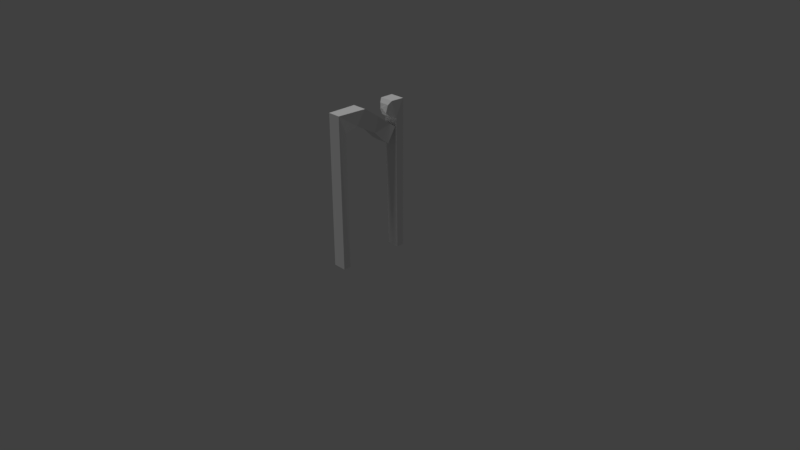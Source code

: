 # Source: cave_supporter_2.blend  (saved by Blender 2.79.0; exported with 4.5.12 LTS)
import bpy
from mathutils import Matrix  # noqa: F401  (used for matrix-valued properties, if any)

bpy.ops.wm.read_factory_settings(use_empty=True)
scene = bpy.context.scene
scene.name = 'Scene'

# ---- collections
col_collection_1 = bpy.data.collections.new('Collection 1'); scene.collection.children.link(col_collection_1)

# ---- materials (node trees are filled in below, after node groups)
mat_final = bpy.data.materials.new('final')
mat_final.alpha_threshold = 0.0
mat_final.use_transparent_shadow = False
mat_final.roughness = 0.5
mat_final.specular_intensity = 0.0

# ---- material node trees

# ---- world
world_world = bpy.data.worlds.new('World'); scene.world = world_world
world_world.color = (0.05088, 0.05088, 0.05088)
world_world.use_sun_shadow = False
world_world.sun_shadow_jitter_overblur = 0.0
world_world.cycles.sampling_method = 'MANUAL'

# ---- cameras
cam_camera = bpy.data.cameras.new('Camera')
cam_camera.clip_end = 100.0
cam_camera.lens = 35.0
cam_camera.sensor_width = 32.0
cam_camera.sensor_height = 18.0
cam_camera.ortho_scale = 7.314
cam_camera.dof.focus_distance = 0.0
cam_camera.dof.aperture_fstop = 128.0

# ---- lights
light_lamp = bpy.data.lights.new('Lamp', 'SUN')
light_lamp.transmission_factor = 0.0
light_lamp.cutoff_distance = 30.0
light_lamp.angle = 0.1993
light_lamp.energy = 0.93
light_lamp.shadow_buffer_clip_start = 1.001
light_lamp.shadow_soft_size = 0.1
light_lamp.shadow_cascade_max_distance = 1000.0

# ---- meshes
me_cube_001 = bpy.data.meshes.new('Cube.001')
me_cube_001.from_pydata([(0.1, 0.5, -2.98e-07), (0.1, 0.5, 2.0), (-0.1, 0.5, -2.98e-07), (-0.1, 0.5, 2.0), (-0.06697, 0.4034, -2.98e-07), (0.1, 0.4034, -2.98e-07), (0.1, 0.3872, 1.778), (-0.1, 0.3872, 1.778), (-0.1, 0.3679, 1.78), (0.1, 0.3679, 1.78), (0.09076, 0.3237, 1.998), (-0.1, 0.3237, 1.998), (-0.0686, 0.3124, 1.794), (0.07508, 0.3124, 1.794), (0.06844, 0.2806, 1.951), (-0.0686, 0.2806, 1.951), (0.008049, 0.2817, 1.807), (0.06493, 0.2498, 1.851), (0.004881, 0.2355, 1.912), (-0.04937, 0.2659, 1.871), (0.1, -0.5, -2.98e-07), (0.08625, -0.5, 2.0), (-0.07872, -0.5, -2.98e-07), (-0.08529, -0.5, 2.0), (0.1, 0.09511, 1.858), (-0.08768, 0.09511, 1.858), (-0.1, -0.1098, 2.001), (0.1, -0.1098, 2.001), (0.08502, 0.3, 1.715), (-0.1, 0.3, 1.715), (0.1, 0.1727, 1.532), (-0.1, 0.03866, 1.665), (0.1, 0.03866, 1.665), (0.1, -0.3988, -2.98e-07), (-0.1, 0.1727, 1.532), (-0.07872, -0.3988, -2.98e-07), (-0.1, -0.2372, 1.819), (0.1, -0.2372, 1.819), (0.1, -0.4124, 1.778), (-0.1, -0.4124, 1.778), (-0.1, 0.2512, 1.477), (0.1, 0.2512, 1.477), (0.09076, 0.3786, 1.66), (-0.1, 0.3786, 1.66), (-0.0502, 0.2885, 1.508), (0.05182, 0.2885, 1.508), (0.04711, 0.3656, 1.591), (-0.0502, 0.3656, 1.591)], [], [(0, 1, 6, 5), (2, 3, 1, 0), (4, 7, 3, 2), (5, 4, 2, 0), (6, 7, 4, 5), (6, 9, 8, 7), (3, 7, 8, 11), (6, 1, 10, 9), (11, 10, 1, 3), (9, 10, 14, 13), (10, 11, 15, 14), (11, 8, 12, 15), (8, 9, 13, 12), (14, 15, 19, 18), (15, 12, 16, 19), (12, 13, 17, 16), (13, 14, 18, 17), (17, 18, 19, 16), (20, 21, 23, 22), (22, 23, 39, 35), (20, 22, 35, 33), (23, 21, 27, 26), (25, 24, 28, 29), (26, 27, 24, 25), (29, 28, 42, 43), (32, 30, 28, 24), (34, 31, 25, 29), (37, 32, 24, 27), (31, 36, 26, 25), (33, 38, 21, 20), (35, 39, 38, 33), (30, 32, 31, 34), (32, 37, 36, 31), (37, 38, 39, 36), (21, 38, 37, 27), (39, 23, 26, 36), (40, 41, 30, 34), (43, 40, 34, 29), (41, 42, 28, 30), (42, 41, 45, 46), (43, 42, 46, 47), (40, 43, 47, 44), (41, 40, 44, 45), (45, 44, 47, 46)])
_uv = me_cube_001.uv_layers.new(name='UVMap')
_uv.uv.foreach_set('vector', [0.844, 0.6495, 0.844, 0.9388, 0.8175, 0.9066, 0.8213, 0.6495, 0.1523, 0.05152, 0.386, 0.05152, 0.386, 0.3478, 0.1523, 0.3478, 0.8185, 0.6432, 0.8174, 0.3888, 0.8438, 0.3559, 0.8438, 0.6495, 0.3844, 0.3478, 0.3844, 0.5952, 0.3617, 0.6441, 0.3617, 0.3478, 0.386, 0.6513, 0.386, 0.3559, 0.5951, 0.4044, 0.5951, 0.6511, 0.6279, 0.9485, 0.6233, 0.9485, 0.6233, 0.6522, 0.6279, 0.6522, 0.8438, 0.3559, 0.8174, 0.3888, 0.8128, 0.3886, 0.8025, 0.3567, 0.8175, 0.9066, 0.844, 0.9388, 0.8025, 0.9414, 0.813, 0.9069, 0.822, 0.3478, 0.822, 0.06522, 0.8633, 0.05152, 0.8633, 0.3478, 0.3857, 0.9405, 0.3598, 0.9259, 0.365, 0.892, 0.3837, 0.9024, 0.822, 0.06522, 0.822, 0.3478, 0.8124, 0.3013, 0.8124, 0.09827, 0.3598, 0.6441, 0.3857, 0.6451, 0.3837, 0.6902, 0.365, 0.6895, 0.6233, 0.6522, 0.6233, 0.9485, 0.6102, 0.9116, 0.6102, 0.6987, 0.8124, 0.09827, 0.8124, 0.3013, 0.8098, 0.2728, 0.8022, 0.1924, 0.365, 0.6895, 0.3837, 0.6902, 0.3819, 0.8027, 0.3743, 0.7176, 0.6102, 0.6987, 0.6102, 0.9116, 0.5951, 0.8965, 0.6029, 0.8123, 0.3837, 0.9024, 0.365, 0.892, 0.3692, 0.797, 0.3765, 0.886, 0.3765, 0.886, 0.3692, 0.797, 0.3743, 0.7176, 0.3819, 0.8027, 0.386, 0.3559, 0.3944, 0.05924, 0.5955, 0.05152, 0.5955, 0.3478, 0.3598, 0.6441, 0.3598, 0.9364, 0.338, 0.9011, 0.336, 0.6445, 0.6279, 0.9169, 0.6279, 0.6522, 0.6516, 0.6522, 0.6516, 0.917, 0.3617, 0.3696, 0.3617, 0.6238, 0.2703, 0.6441, 0.2703, 0.3478, 0.2208, 0.3661, 0.2208, 0.6441, 0.1713, 0.6219, 0.1713, 0.3478, 0.2703, 0.3478, 0.2703, 0.6441, 0.2208, 0.6441, 0.2208, 0.3661, 0.1713, 0.3478, 0.1713, 0.6219, 0.1523, 0.6304, 0.1523, 0.3478, 0.6754, 0.1041, 0.6439, 0.1233, 0.6141, 0.09205, 0.6621, 0.07623, 0.2006, 0.8671, 0.2321, 0.8862, 0.2199, 0.9171, 0.1708, 0.8943, 0.7403, 0.08204, 0.6754, 0.1041, 0.6621, 0.07623, 0.7103, 0.05561, 0.2321, 0.8862, 0.2969, 0.9078, 0.267, 0.935, 0.2199, 0.9171, 0.7784, 0.3452, 0.7815, 0.08806, 0.8022, 0.05152, 0.8022, 0.3452, 0.5951, 0.3874, 0.8025, 0.3559, 0.8025, 0.6522, 0.5951, 0.6522, 0.525, 0.9476, 0.4927, 0.9476, 0.4927, 0.6513, 0.525, 0.6513, 0.4927, 0.9476, 0.4269, 0.9477, 0.4269, 0.6514, 0.4927, 0.6513, 0.4269, 0.9477, 0.386, 0.9476, 0.386, 0.6513, 0.4269, 0.6514, 0.8022, 0.05152, 0.7815, 0.08806, 0.7403, 0.08204, 0.7103, 0.05561, 0.338, 0.9011, 0.3598, 0.9364, 0.267, 0.935, 0.2969, 0.9078, 0.5438, 0.6513, 0.5438, 0.9476, 0.525, 0.9476, 0.525, 0.6513, 0.1523, 0.8865, 0.1822, 0.8593, 0.2006, 0.8671, 0.1708, 0.8943, 0.6254, 0.1312, 0.5955, 0.1018, 0.6141, 0.09205, 0.6439, 0.1233, 0.5726, 0.934, 0.5438, 0.9476, 0.5524, 0.8762, 0.57, 0.8693, 0.8438, 0.6385, 0.8438, 0.3559, 0.8522, 0.4205, 0.8522, 0.5647, 0.5438, 0.6513, 0.5726, 0.6513, 0.57, 0.7251, 0.5524, 0.7251, 0.5438, 0.9476, 0.5438, 0.6513, 0.5524, 0.7251, 0.5524, 0.8762, 0.5524, 0.8762, 0.5524, 0.7251, 0.57, 0.7251, 0.57, 0.8693])
me_cube_001.materials.append(mat_final)
me_cube_001.use_remesh_preserve_volume = False
me_cube_001.use_remesh_preserve_attributes = False
me_cube_001.use_mirror_vertex_groups = False
me_cube_001.update()

# ---- objects
ob_cube = bpy.data.objects.new('Cube', me_cube_001)
ob_lamp = bpy.data.objects.new('Lamp', light_lamp)
ob_camera = bpy.data.objects.new('Camera', cam_camera)

# ---- transforms, parenting, visibility, modifiers, constraints
ob_cube.location = (0.0, 0.0, 0.0)
ob_cube.lineart.crease_threshold = 0.0
ob_lamp.location = (0.008954, -0.0457, 0.1686)
ob_lamp.rotation_euler = (-0.05779, -0.1877, 1.838)
ob_lamp.scale = (0.9905, 0.9905, 0.9905)
ob_lamp.lock_rotations_4d = False
ob_lamp.empty_display_type = 'ARROWS'
ob_lamp.color = (0.0, 0.0, 0.0, 0.0)
ob_lamp.lineart.crease_threshold = 0.0
ob_camera.location = (7.481, -6.508, 5.344)
ob_camera.rotation_euler = (1.109, 0.0, 0.8149)
ob_camera.lock_rotations_4d = False
ob_camera.empty_display_type = 'ARROWS'
ob_camera.color = (0.0, 0.0, 0.0, 0.0)
ob_camera.display_type = 'WIRE'
ob_camera.lineart.crease_threshold = 0.0

# ---- collection membership
col_collection_1.objects.link(ob_cube)
col_collection_1.objects.link(ob_lamp)
col_collection_1.objects.link(ob_camera)

# ---- scene / render settings (as saved in the file)
scene.camera = ob_camera
scene.frame_start = 1; scene.frame_end = 250; scene.frame_set(41)
scene.render.engine = 'BLENDER_EEVEE_NEXT'
scene.render.resolution_percentage = 50
scene.render.dither_intensity = 0.0
scene.render.use_bake_selected_to_active = True
scene.cycles.use_denoising = False
scene.cycles.samples = 128
scene.cycles.sampling_pattern = 'TABULATED_SOBOL'
scene.cycles.use_adaptive_sampling = False
scene.cycles.use_light_tree = False
scene.cycles.blur_glossy = 0.0
scene.cycles.sample_clamp_indirect = 0.0
scene.view_settings.view_transform = 'Standard'
bpy.context.view_layer.update()
